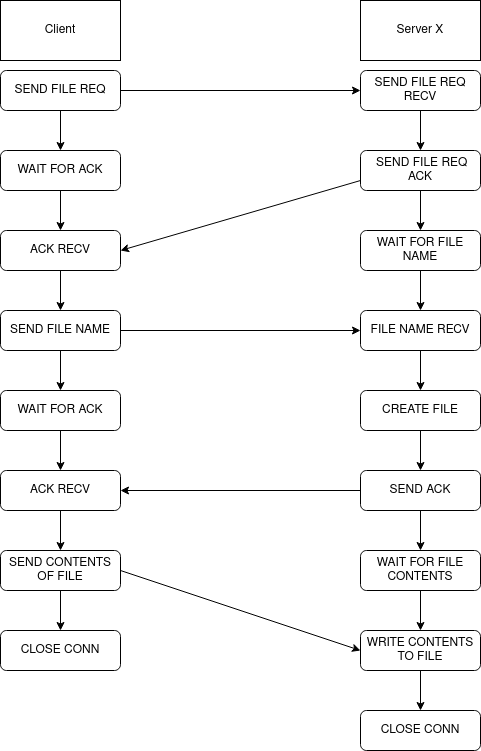

The diagram above was exported from draw.io. Its source (the exported page's mxGraphModel, read from the mxfile embedded in the PNG):
<mxGraphModel dx="1350" dy="764" grid="1" gridSize="10" guides="1" tooltips="1" connect="1" arrows="1" fold="1" page="1" pageScale="1" pageWidth="827" pageHeight="1169" math="0" shadow="0">
  <root>
    <mxCell id="WIyWlLk6GJQsqaUBKTNV-0" />
    <mxCell id="WIyWlLk6GJQsqaUBKTNV-1" parent="WIyWlLk6GJQsqaUBKTNV-0" />
    <mxCell id="WIyWlLk6GJQsqaUBKTNV-7" value="SEND FILE REQ" style="rounded=1;whiteSpace=wrap;html=1;fontSize=12;glass=0;strokeWidth=1;shadow=0;" parent="WIyWlLk6GJQsqaUBKTNV-1" vertex="1">
      <mxGeometry x="200" y="80" width="120" height="40" as="geometry" />
    </mxCell>
    <mxCell id="iu3zPugei_ERUcWdOGmx-1" value="Client" style="rounded=0;whiteSpace=wrap;html=1;" vertex="1" parent="WIyWlLk6GJQsqaUBKTNV-1">
      <mxGeometry x="200" y="10" width="120" height="60" as="geometry" />
    </mxCell>
    <mxCell id="iu3zPugei_ERUcWdOGmx-2" value="&lt;div&gt;Server X&lt;br&gt;&lt;/div&gt;" style="rounded=0;whiteSpace=wrap;html=1;" vertex="1" parent="WIyWlLk6GJQsqaUBKTNV-1">
      <mxGeometry x="560" y="10" width="120" height="60" as="geometry" />
    </mxCell>
    <mxCell id="iu3zPugei_ERUcWdOGmx-3" value="&amp;nbsp;SEND FILE REQ ACK" style="rounded=1;whiteSpace=wrap;html=1;fontSize=12;glass=0;strokeWidth=1;shadow=0;" vertex="1" parent="WIyWlLk6GJQsqaUBKTNV-1">
      <mxGeometry x="560" y="160" width="120" height="40" as="geometry" />
    </mxCell>
    <mxCell id="iu3zPugei_ERUcWdOGmx-5" value="" style="endArrow=classic;html=1;rounded=0;fontSize=13;exitX=1;exitY=0.5;exitDx=0;exitDy=0;entryX=0;entryY=0.5;entryDx=0;entryDy=0;" edge="1" parent="WIyWlLk6GJQsqaUBKTNV-1" source="WIyWlLk6GJQsqaUBKTNV-7" target="iu3zPugei_ERUcWdOGmx-47">
      <mxGeometry width="50" height="50" relative="1" as="geometry">
        <mxPoint x="510" y="110" as="sourcePoint" />
        <mxPoint x="430" y="150" as="targetPoint" />
      </mxGeometry>
    </mxCell>
    <mxCell id="iu3zPugei_ERUcWdOGmx-6" value="ACK RECV" style="rounded=1;whiteSpace=wrap;html=1;fontSize=12;glass=0;strokeWidth=1;shadow=0;" vertex="1" parent="WIyWlLk6GJQsqaUBKTNV-1">
      <mxGeometry x="200" y="240" width="120" height="40" as="geometry" />
    </mxCell>
    <mxCell id="iu3zPugei_ERUcWdOGmx-10" value="WAIT FOR FILE NAME" style="rounded=1;whiteSpace=wrap;html=1;fontSize=12;glass=0;strokeWidth=1;shadow=0;" vertex="1" parent="WIyWlLk6GJQsqaUBKTNV-1">
      <mxGeometry x="560" y="240" width="120" height="40" as="geometry" />
    </mxCell>
    <mxCell id="iu3zPugei_ERUcWdOGmx-11" value="" style="endArrow=classic;html=1;rounded=0;fontSize=13;exitX=0.5;exitY=1;exitDx=0;exitDy=0;" edge="1" parent="WIyWlLk6GJQsqaUBKTNV-1" source="iu3zPugei_ERUcWdOGmx-3" target="iu3zPugei_ERUcWdOGmx-10">
      <mxGeometry width="50" height="50" relative="1" as="geometry">
        <mxPoint x="390" y="420" as="sourcePoint" />
        <mxPoint x="440" y="370" as="targetPoint" />
      </mxGeometry>
    </mxCell>
    <mxCell id="iu3zPugei_ERUcWdOGmx-13" value="FILE NAME RECV" style="rounded=1;whiteSpace=wrap;html=1;fontSize=12;glass=0;strokeWidth=1;shadow=0;" vertex="1" parent="WIyWlLk6GJQsqaUBKTNV-1">
      <mxGeometry x="560" y="320" width="120" height="40" as="geometry" />
    </mxCell>
    <mxCell id="iu3zPugei_ERUcWdOGmx-17" value="" style="endArrow=classic;html=1;rounded=0;fontSize=13;exitX=0.5;exitY=1;exitDx=0;exitDy=0;" edge="1" parent="WIyWlLk6GJQsqaUBKTNV-1" source="iu3zPugei_ERUcWdOGmx-10" target="iu3zPugei_ERUcWdOGmx-13">
      <mxGeometry width="50" height="50" relative="1" as="geometry">
        <mxPoint x="390" y="420" as="sourcePoint" />
        <mxPoint x="440" y="370" as="targetPoint" />
      </mxGeometry>
    </mxCell>
    <mxCell id="iu3zPugei_ERUcWdOGmx-18" value="SEND FILE NAME" style="rounded=1;whiteSpace=wrap;html=1;fontSize=12;glass=0;strokeWidth=1;shadow=0;" vertex="1" parent="WIyWlLk6GJQsqaUBKTNV-1">
      <mxGeometry x="200" y="320" width="120" height="40" as="geometry" />
    </mxCell>
    <mxCell id="iu3zPugei_ERUcWdOGmx-19" value="" style="endArrow=classic;html=1;rounded=0;fontSize=13;exitX=0.5;exitY=1;exitDx=0;exitDy=0;" edge="1" parent="WIyWlLk6GJQsqaUBKTNV-1" source="iu3zPugei_ERUcWdOGmx-6" target="iu3zPugei_ERUcWdOGmx-18">
      <mxGeometry width="50" height="50" relative="1" as="geometry">
        <mxPoint x="390" y="420" as="sourcePoint" />
        <mxPoint x="440" y="370" as="targetPoint" />
      </mxGeometry>
    </mxCell>
    <mxCell id="iu3zPugei_ERUcWdOGmx-23" value="CREATE FILE" style="rounded=1;whiteSpace=wrap;html=1;fontSize=12;glass=0;strokeWidth=1;shadow=0;" vertex="1" parent="WIyWlLk6GJQsqaUBKTNV-1">
      <mxGeometry x="560" y="400" width="120" height="40" as="geometry" />
    </mxCell>
    <mxCell id="iu3zPugei_ERUcWdOGmx-24" value="WAIT FOR ACK" style="rounded=1;whiteSpace=wrap;html=1;fontSize=12;glass=0;strokeWidth=1;shadow=0;" vertex="1" parent="WIyWlLk6GJQsqaUBKTNV-1">
      <mxGeometry x="200" y="400" width="120" height="40" as="geometry" />
    </mxCell>
    <mxCell id="iu3zPugei_ERUcWdOGmx-27" value="" style="endArrow=classic;html=1;rounded=0;fontSize=13;exitX=0.5;exitY=1;exitDx=0;exitDy=0;entryX=0.5;entryY=0;entryDx=0;entryDy=0;" edge="1" parent="WIyWlLk6GJQsqaUBKTNV-1" source="iu3zPugei_ERUcWdOGmx-18" target="iu3zPugei_ERUcWdOGmx-24">
      <mxGeometry width="50" height="50" relative="1" as="geometry">
        <mxPoint x="390" y="420" as="sourcePoint" />
        <mxPoint x="440" y="370" as="targetPoint" />
      </mxGeometry>
    </mxCell>
    <mxCell id="iu3zPugei_ERUcWdOGmx-28" value="" style="endArrow=classic;html=1;rounded=0;fontSize=13;exitX=0.5;exitY=1;exitDx=0;exitDy=0;entryX=0.5;entryY=0;entryDx=0;entryDy=0;" edge="1" parent="WIyWlLk6GJQsqaUBKTNV-1" source="iu3zPugei_ERUcWdOGmx-13" target="iu3zPugei_ERUcWdOGmx-23">
      <mxGeometry width="50" height="50" relative="1" as="geometry">
        <mxPoint x="390" y="420" as="sourcePoint" />
        <mxPoint x="440" y="370" as="targetPoint" />
      </mxGeometry>
    </mxCell>
    <mxCell id="iu3zPugei_ERUcWdOGmx-29" value="ACK RECV" style="rounded=1;whiteSpace=wrap;html=1;fontSize=12;glass=0;strokeWidth=1;shadow=0;" vertex="1" parent="WIyWlLk6GJQsqaUBKTNV-1">
      <mxGeometry x="200" y="480" width="120" height="40" as="geometry" />
    </mxCell>
    <mxCell id="iu3zPugei_ERUcWdOGmx-30" value="" style="endArrow=classic;html=1;rounded=0;fontSize=13;exitX=0.5;exitY=1;exitDx=0;exitDy=0;entryX=0.5;entryY=0;entryDx=0;entryDy=0;" edge="1" parent="WIyWlLk6GJQsqaUBKTNV-1" source="iu3zPugei_ERUcWdOGmx-24" target="iu3zPugei_ERUcWdOGmx-29">
      <mxGeometry width="50" height="50" relative="1" as="geometry">
        <mxPoint x="430" y="370" as="sourcePoint" />
        <mxPoint x="430" y="410" as="targetPoint" />
      </mxGeometry>
    </mxCell>
    <mxCell id="iu3zPugei_ERUcWdOGmx-32" value="WAIT FOR ACK" style="rounded=1;whiteSpace=wrap;html=1;fontSize=12;glass=0;strokeWidth=1;shadow=0;" vertex="1" parent="WIyWlLk6GJQsqaUBKTNV-1">
      <mxGeometry x="200" y="160" width="120" height="40" as="geometry" />
    </mxCell>
    <mxCell id="iu3zPugei_ERUcWdOGmx-33" value="" style="endArrow=classic;html=1;rounded=0;fontSize=13;exitX=0.5;exitY=1;exitDx=0;exitDy=0;" edge="1" parent="WIyWlLk6GJQsqaUBKTNV-1" source="WIyWlLk6GJQsqaUBKTNV-7" target="iu3zPugei_ERUcWdOGmx-32">
      <mxGeometry width="50" height="50" relative="1" as="geometry">
        <mxPoint x="390" y="420" as="sourcePoint" />
        <mxPoint x="440" y="370" as="targetPoint" />
      </mxGeometry>
    </mxCell>
    <mxCell id="iu3zPugei_ERUcWdOGmx-34" value="" style="endArrow=classic;html=1;rounded=0;fontSize=13;exitX=0.5;exitY=1;exitDx=0;exitDy=0;entryX=0.5;entryY=0;entryDx=0;entryDy=0;" edge="1" parent="WIyWlLk6GJQsqaUBKTNV-1" source="iu3zPugei_ERUcWdOGmx-32" target="iu3zPugei_ERUcWdOGmx-6">
      <mxGeometry width="50" height="50" relative="1" as="geometry">
        <mxPoint x="430" y="130" as="sourcePoint" />
        <mxPoint x="430" y="170" as="targetPoint" />
      </mxGeometry>
    </mxCell>
    <mxCell id="iu3zPugei_ERUcWdOGmx-36" value="" style="endArrow=classic;html=1;rounded=0;fontSize=13;exitX=0;exitY=0.75;exitDx=0;exitDy=0;entryX=1;entryY=0.5;entryDx=0;entryDy=0;" edge="1" parent="WIyWlLk6GJQsqaUBKTNV-1" source="iu3zPugei_ERUcWdOGmx-3" target="iu3zPugei_ERUcWdOGmx-6">
      <mxGeometry width="50" height="50" relative="1" as="geometry">
        <mxPoint x="390" y="330" as="sourcePoint" />
        <mxPoint x="440" y="280" as="targetPoint" />
      </mxGeometry>
    </mxCell>
    <mxCell id="iu3zPugei_ERUcWdOGmx-37" value="" style="endArrow=classic;html=1;rounded=0;fontSize=13;exitX=1;exitY=0.5;exitDx=0;exitDy=0;entryX=0;entryY=0.5;entryDx=0;entryDy=0;" edge="1" parent="WIyWlLk6GJQsqaUBKTNV-1" source="iu3zPugei_ERUcWdOGmx-18" target="iu3zPugei_ERUcWdOGmx-13">
      <mxGeometry width="50" height="50" relative="1" as="geometry">
        <mxPoint x="390" y="330" as="sourcePoint" />
        <mxPoint x="440" y="280" as="targetPoint" />
      </mxGeometry>
    </mxCell>
    <mxCell id="iu3zPugei_ERUcWdOGmx-39" value="SEND ACK" style="rounded=1;whiteSpace=wrap;html=1;fontSize=12;glass=0;strokeWidth=1;shadow=0;" vertex="1" parent="WIyWlLk6GJQsqaUBKTNV-1">
      <mxGeometry x="560" y="480" width="120" height="40" as="geometry" />
    </mxCell>
    <mxCell id="iu3zPugei_ERUcWdOGmx-40" value="WAIT FOR FILE CONTENTS" style="rounded=1;whiteSpace=wrap;html=1;fontSize=12;glass=0;strokeWidth=1;shadow=0;" vertex="1" parent="WIyWlLk6GJQsqaUBKTNV-1">
      <mxGeometry x="560" y="560" width="120" height="40" as="geometry" />
    </mxCell>
    <mxCell id="iu3zPugei_ERUcWdOGmx-41" value="" style="endArrow=classic;html=1;rounded=0;fontSize=13;exitX=0.5;exitY=1;exitDx=0;exitDy=0;" edge="1" parent="WIyWlLk6GJQsqaUBKTNV-1" source="iu3zPugei_ERUcWdOGmx-23" target="iu3zPugei_ERUcWdOGmx-39">
      <mxGeometry width="50" height="50" relative="1" as="geometry">
        <mxPoint x="390" y="330" as="sourcePoint" />
        <mxPoint x="440" y="280" as="targetPoint" />
      </mxGeometry>
    </mxCell>
    <mxCell id="iu3zPugei_ERUcWdOGmx-43" value="" style="endArrow=classic;html=1;rounded=0;fontSize=13;exitX=0.5;exitY=1;exitDx=0;exitDy=0;entryX=0.5;entryY=0;entryDx=0;entryDy=0;" edge="1" parent="WIyWlLk6GJQsqaUBKTNV-1" source="iu3zPugei_ERUcWdOGmx-39" target="iu3zPugei_ERUcWdOGmx-40">
      <mxGeometry width="50" height="50" relative="1" as="geometry">
        <mxPoint x="630" y="370" as="sourcePoint" />
        <mxPoint x="630" y="410" as="targetPoint" />
      </mxGeometry>
    </mxCell>
    <mxCell id="iu3zPugei_ERUcWdOGmx-44" value="" style="endArrow=classic;html=1;rounded=0;fontSize=13;exitX=0;exitY=0.5;exitDx=0;exitDy=0;entryX=1;entryY=0.5;entryDx=0;entryDy=0;" edge="1" parent="WIyWlLk6GJQsqaUBKTNV-1" source="iu3zPugei_ERUcWdOGmx-39" target="iu3zPugei_ERUcWdOGmx-29">
      <mxGeometry width="50" height="50" relative="1" as="geometry">
        <mxPoint x="640" y="380" as="sourcePoint" />
        <mxPoint x="640" y="420" as="targetPoint" />
      </mxGeometry>
    </mxCell>
    <mxCell id="iu3zPugei_ERUcWdOGmx-45" value="SEND CONTENTS OF FILE" style="rounded=1;whiteSpace=wrap;html=1;fontSize=12;glass=0;strokeWidth=1;shadow=0;" vertex="1" parent="WIyWlLk6GJQsqaUBKTNV-1">
      <mxGeometry x="200" y="560" width="120" height="40" as="geometry" />
    </mxCell>
    <mxCell id="iu3zPugei_ERUcWdOGmx-46" value="" style="endArrow=classic;html=1;rounded=0;fontSize=13;exitX=0.5;exitY=1;exitDx=0;exitDy=0;entryX=0.5;entryY=0;entryDx=0;entryDy=0;" edge="1" parent="WIyWlLk6GJQsqaUBKTNV-1" source="iu3zPugei_ERUcWdOGmx-29" target="iu3zPugei_ERUcWdOGmx-45">
      <mxGeometry width="50" height="50" relative="1" as="geometry">
        <mxPoint x="270" y="450" as="sourcePoint" />
        <mxPoint x="270" y="490" as="targetPoint" />
      </mxGeometry>
    </mxCell>
    <mxCell id="iu3zPugei_ERUcWdOGmx-47" value="SEND FILE REQ RECV" style="rounded=1;whiteSpace=wrap;html=1;fontSize=12;glass=0;strokeWidth=1;shadow=0;" vertex="1" parent="WIyWlLk6GJQsqaUBKTNV-1">
      <mxGeometry x="560" y="80" width="120" height="40" as="geometry" />
    </mxCell>
    <mxCell id="iu3zPugei_ERUcWdOGmx-48" value="" style="endArrow=classic;html=1;rounded=0;fontSize=13;exitX=0.5;exitY=1;exitDx=0;exitDy=0;entryX=0.5;entryY=0;entryDx=0;entryDy=0;" edge="1" parent="WIyWlLk6GJQsqaUBKTNV-1" source="iu3zPugei_ERUcWdOGmx-47" target="iu3zPugei_ERUcWdOGmx-3">
      <mxGeometry width="50" height="50" relative="1" as="geometry">
        <mxPoint x="390" y="330" as="sourcePoint" />
        <mxPoint x="440" y="280" as="targetPoint" />
      </mxGeometry>
    </mxCell>
    <mxCell id="iu3zPugei_ERUcWdOGmx-49" value="WRITE CONTENTS TO FILE" style="rounded=1;whiteSpace=wrap;html=1;fontSize=12;glass=0;strokeWidth=1;shadow=0;" vertex="1" parent="WIyWlLk6GJQsqaUBKTNV-1">
      <mxGeometry x="560" y="640" width="120" height="40" as="geometry" />
    </mxCell>
    <mxCell id="iu3zPugei_ERUcWdOGmx-50" value="CLOSE CONN" style="rounded=1;whiteSpace=wrap;html=1;fontSize=12;glass=0;strokeWidth=1;shadow=0;" vertex="1" parent="WIyWlLk6GJQsqaUBKTNV-1">
      <mxGeometry x="200" y="640" width="120" height="40" as="geometry" />
    </mxCell>
    <mxCell id="iu3zPugei_ERUcWdOGmx-51" value="" style="endArrow=classic;html=1;rounded=0;fontSize=13;exitX=1;exitY=0.5;exitDx=0;exitDy=0;entryX=0;entryY=0.5;entryDx=0;entryDy=0;" edge="1" parent="WIyWlLk6GJQsqaUBKTNV-1" source="iu3zPugei_ERUcWdOGmx-45" target="iu3zPugei_ERUcWdOGmx-49">
      <mxGeometry width="50" height="50" relative="1" as="geometry">
        <mxPoint x="390" y="640" as="sourcePoint" />
        <mxPoint x="440" y="590" as="targetPoint" />
      </mxGeometry>
    </mxCell>
    <mxCell id="iu3zPugei_ERUcWdOGmx-52" value="" style="endArrow=classic;html=1;rounded=0;fontSize=13;exitX=0.5;exitY=1;exitDx=0;exitDy=0;entryX=0.5;entryY=0;entryDx=0;entryDy=0;" edge="1" parent="WIyWlLk6GJQsqaUBKTNV-1" source="iu3zPugei_ERUcWdOGmx-40" target="iu3zPugei_ERUcWdOGmx-49">
      <mxGeometry width="50" height="50" relative="1" as="geometry">
        <mxPoint x="390" y="640" as="sourcePoint" />
        <mxPoint x="440" y="590" as="targetPoint" />
      </mxGeometry>
    </mxCell>
    <mxCell id="iu3zPugei_ERUcWdOGmx-53" value="" style="endArrow=classic;html=1;rounded=0;fontSize=13;exitX=0.5;exitY=1;exitDx=0;exitDy=0;entryX=0.5;entryY=0;entryDx=0;entryDy=0;" edge="1" parent="WIyWlLk6GJQsqaUBKTNV-1" source="iu3zPugei_ERUcWdOGmx-45" target="iu3zPugei_ERUcWdOGmx-50">
      <mxGeometry width="50" height="50" relative="1" as="geometry">
        <mxPoint x="390" y="640" as="sourcePoint" />
        <mxPoint x="440" y="590" as="targetPoint" />
      </mxGeometry>
    </mxCell>
    <mxCell id="iu3zPugei_ERUcWdOGmx-54" value="" style="endArrow=classic;html=1;rounded=0;fontSize=13;exitX=0.5;exitY=1;exitDx=0;exitDy=0;entryX=0.5;entryY=0;entryDx=0;entryDy=0;" edge="1" parent="WIyWlLk6GJQsqaUBKTNV-1" source="iu3zPugei_ERUcWdOGmx-49" target="iu3zPugei_ERUcWdOGmx-55">
      <mxGeometry width="50" height="50" relative="1" as="geometry">
        <mxPoint x="390" y="700" as="sourcePoint" />
        <mxPoint x="610" y="740" as="targetPoint" />
      </mxGeometry>
    </mxCell>
    <mxCell id="iu3zPugei_ERUcWdOGmx-55" value="CLOSE CONN" style="rounded=1;whiteSpace=wrap;html=1;fontSize=12;glass=0;strokeWidth=1;shadow=0;" vertex="1" parent="WIyWlLk6GJQsqaUBKTNV-1">
      <mxGeometry x="560" y="720" width="120" height="40" as="geometry" />
    </mxCell>
  </root>
</mxGraphModel>